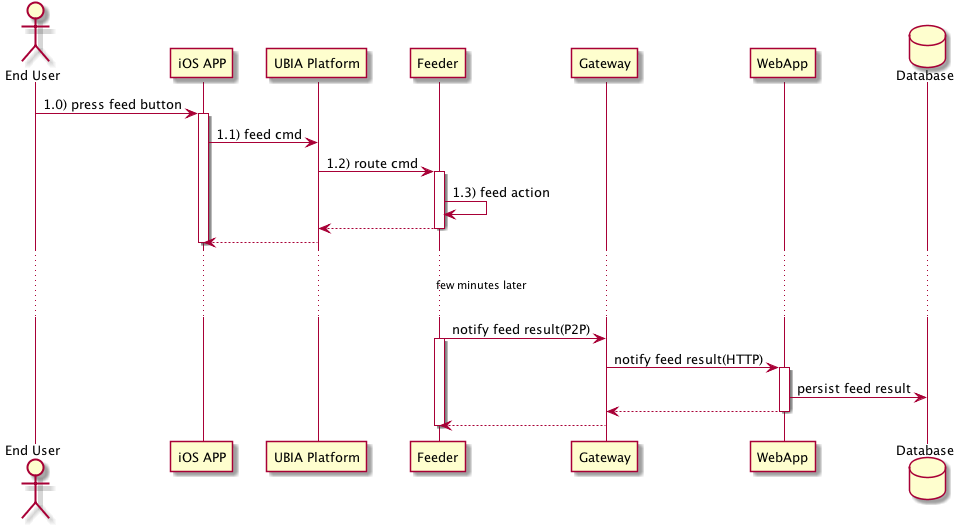

The diagram above was rendered by PlantUML. Its source (embedded in the PNG):
@startuml
actor "End User" as User
participant "iOS APP" as iOS
participant "UBIA Platform" as UBIA
participant "Feeder" as Feeder
participant "Gateway" as Gateway
participant "WebApp" as WebApp
database "Database"

User -> iOS : 1.0) press feed button
activate iOS

iOS -> UBIA : 1.1) feed cmd

UBIA -> Feeder : 1.2) route cmd
activate Feeder
Feeder -> Feeder : 1.3) feed action
Feeder --> UBIA
deactivate Feeder
UBIA --> iOS
deactivate iOS

... \n few minutes later \n ...

Feeder -> Gateway : notify feed result(P2P)
activate Feeder
Gateway -> WebApp : notify feed result(HTTP)
activate WebApp
WebApp -> Database : persist feed result
WebApp --> Gateway
deactivate WebApp
Gateway --> Feeder
deactivate Feeder


@enduml